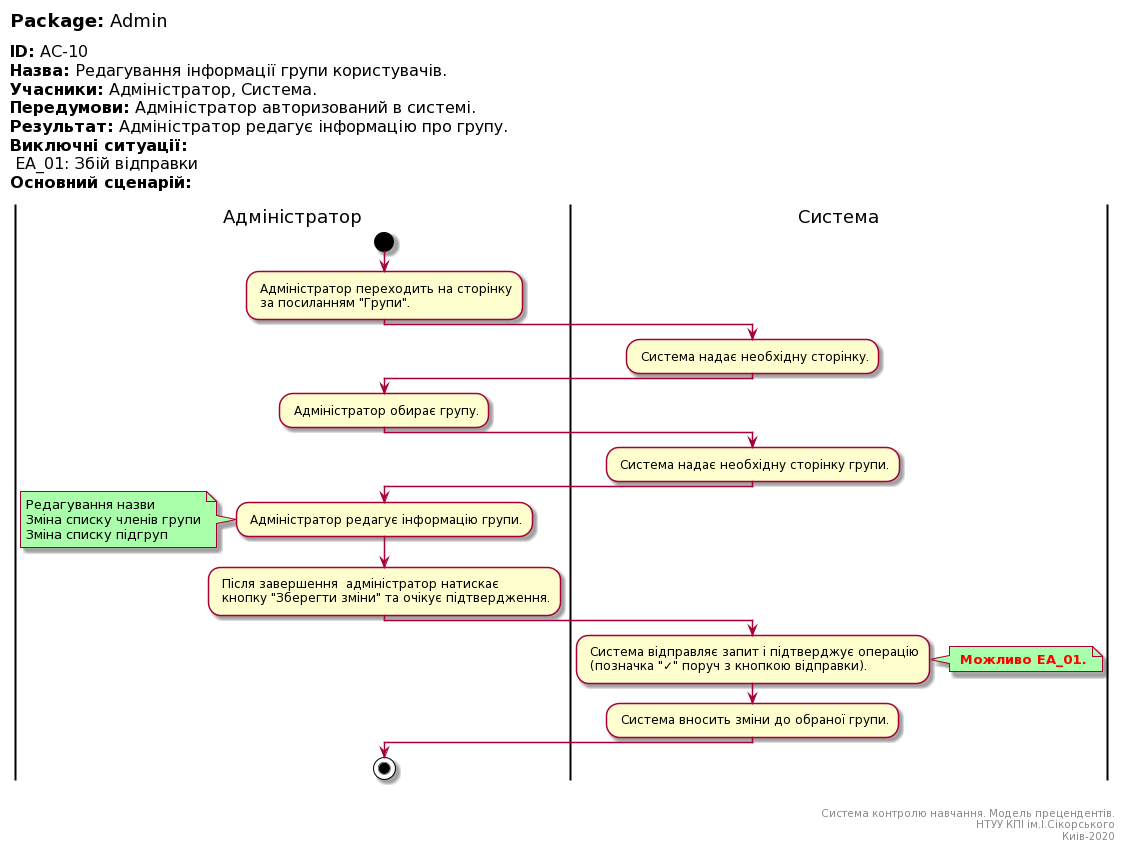

The diagram above was rendered by PlantUML. Its source (embedded in the PNG):
@startuml
left header
<font color=000 size=18><b>Package:</b> Admin

<font color=000 size=16><b>ID:</b> AC-10
<font color=000 size=16><b>Назва:</b> Редагування інформації групи користувачів.
<font color=000 size=16><b>Учасники:</b> Адміністратор, Система.
<font color=000 size=16><b>Передумови:</b> Адміністратор авторизований в системі.
<font color=000 size=16><b>Результат:</b> Адміністратор редагує інформацію про групу.
<font color=000 size=16><b>Виключні ситуації:</b>
<font color=000 size=16> EA_01: Збій відправки
<font color=000 size=16><b>Основний сценарій:</b>

end header

|Адміністратор|
start
: Адміністратор переходить на сторінку 
 за посиланням "Групи".;

|Система|
: Система надає необхідну сторінку.;

|Адміністратор|
: Адміністратор обирає групу.;

|Система|
: Система надає необхідну сторінку групи.;

|Адміністратор|
: Адміністратор редагує інформацію групи.;

note left #aaffaa
Редагування назви
Зміна списку членів групи
Зміна списку підгруп
end note

: Після завершення  адміністратор натискає
 кнопку "Зберегти зміни" та очікує підтвердження.;

|Система|
: Система відправляє запит і підтверджує операцію
 (позначка "✓" поруч з кнопкою відправки).;

note right #aaffaa
<font color=red><b> Можливо EA_01.
end note

: Система вносить зміни до обраної групи.;

|Адміністратор|
stop;

right footer


Система контролю навчання. Модель прецендентів.
НТУУ КПІ ім.І.Сікорського
Киів-2020
end footer
@enduml